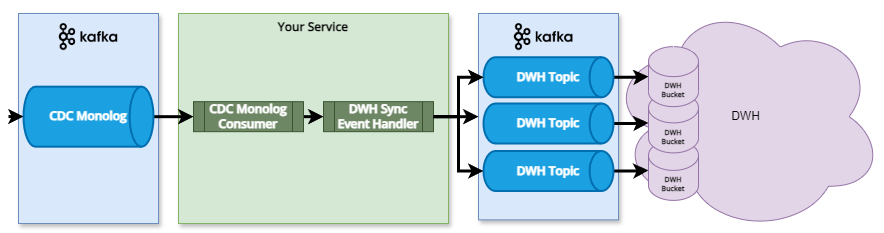

The diagram above was exported from draw.io. Its source (the exported page's mxGraphModel, read from the mxfile embedded in the PNG):
<mxGraphModel dx="989" dy="532" grid="1" gridSize="10" guides="1" tooltips="1" connect="1" arrows="1" fold="1" page="1" pageScale="1" pageWidth="2339" pageHeight="3300" math="0" shadow="0">
  <root>
    <mxCell id="0" />
    <mxCell id="1" parent="0" />
    <mxCell id="QG5nee8sPSbysZwbs0uP-78" value="DWH" style="ellipse;shape=cloud;whiteSpace=wrap;html=1;fillColor=#e1d5e7;strokeColor=#9673a6;" vertex="1" parent="1">
      <mxGeometry x="640" y="767.18" width="275" height="232" as="geometry" />
    </mxCell>
    <mxCell id="OdeK_fGVkx1VubAP2zL1-3" value="" style="rounded=0;whiteSpace=wrap;html=1;color=blue;strokeColor=#6c8ebf;shadow=1;verticalAlign=top;fillColor=#dae8fc;fontFamily=Open Sans;fontSource=https%3A%2F%2Ffonts.googleapis.com%2Fcss%3Ffamily%3DOpen%2BSans;fontStyle=1" parent="1" vertex="1">
      <mxGeometry x="510" y="780" width="140" height="206.37" as="geometry" />
    </mxCell>
    <mxCell id="jc7niEWh7HPiy8FLHW8Z-3" value="" style="rounded=0;whiteSpace=wrap;html=1;color=blue;strokeColor=#6c8ebf;shadow=1;verticalAlign=top;fillColor=#dae8fc;fontFamily=Open Sans;fontSource=https%3A%2F%2Ffonts.googleapis.com%2Fcss%3Ffamily%3DOpen%2BSans;fontStyle=1" parent="1" vertex="1">
      <mxGeometry x="50" y="780" width="140" height="210" as="geometry" />
    </mxCell>
    <mxCell id="VBdxwzj5qhL9x7UbV4Ei-27" value="Your Service" style="rounded=0;whiteSpace=wrap;html=1;shadow=1;strokeColor=#82b366;verticalAlign=top;fillColor=#d5e8d4;fontFamily=Open Sans;fontSource=https%3A%2F%2Ffonts.googleapis.com%2Fcss%3Ffamily%3DOpen%2BSans;fontStyle=1" parent="1" vertex="1">
      <mxGeometry x="210" y="780" width="270" height="210" as="geometry" />
    </mxCell>
    <mxCell id="OdeK_fGVkx1VubAP2zL1-6" style="edgeStyle=orthogonalEdgeStyle;rounded=0;orthogonalLoop=1;jettySize=auto;html=1;exitX=1;exitY=0.5;exitDx=0;exitDy=0;exitPerimeter=0;entryX=0;entryY=0.5;entryDx=0;entryDy=0;strokeWidth=3;fontFamily=Open Sans;fontSource=https%3A%2F%2Ffonts.googleapis.com%2Fcss%3Ffamily%3DOpen%2BSans;fontStyle=1" parent="1" source="VBdxwzj5qhL9x7UbV4Ei-13" target="VBdxwzj5qhL9x7UbV4Ei-18" edge="1">
      <mxGeometry relative="1" as="geometry" />
    </mxCell>
    <mxCell id="VBdxwzj5qhL9x7UbV4Ei-13" value="CDC Monolog" style="strokeWidth=2;html=1;shape=mxgraph.flowchart.direct_data;whiteSpace=wrap;align=center;fillColor=#1ba1e2;strokeColor=#006EAF;fontColor=#ffffff;fontFamily=Open Sans;fontSource=https%3A%2F%2Ffonts.googleapis.com%2Fcss%3Ffamily%3DOpen%2BSans;fontStyle=1" parent="1" vertex="1">
      <mxGeometry x="55" y="853.18" width="130" height="60" as="geometry" />
    </mxCell>
    <mxCell id="QG5nee8sPSbysZwbs0uP-49" style="edgeStyle=orthogonalEdgeStyle;rounded=0;orthogonalLoop=1;jettySize=auto;html=1;exitX=1;exitY=0.5;exitDx=0;exitDy=0;entryX=0;entryY=0.5;entryDx=0;entryDy=0;strokeWidth=3;" edge="1" parent="1" source="VBdxwzj5qhL9x7UbV4Ei-18" target="QG5nee8sPSbysZwbs0uP-48">
      <mxGeometry relative="1" as="geometry" />
    </mxCell>
    <mxCell id="VBdxwzj5qhL9x7UbV4Ei-18" value="CDC Monolog&lt;br&gt;Consumer" style="shape=process;whiteSpace=wrap;html=1;backgroundOutline=1;fillColor=#6d8764;fontColor=#ffffff;strokeColor=#3A5431;fontFamily=Open Sans;fontSource=https%3A%2F%2Ffonts.googleapis.com%2Fcss%3Ffamily%3DOpen%2BSans;fontStyle=1" parent="1" vertex="1">
      <mxGeometry x="225" y="868.18" width="110" height="30" as="geometry" />
    </mxCell>
    <mxCell id="QG5nee8sPSbysZwbs0uP-79" style="edgeStyle=orthogonalEdgeStyle;rounded=0;orthogonalLoop=1;jettySize=auto;html=1;strokeWidth=3;" edge="1" parent="1" source="OdeK_fGVkx1VubAP2zL1-4" target="QG5nee8sPSbysZwbs0uP-74">
      <mxGeometry relative="1" as="geometry" />
    </mxCell>
    <mxCell id="OdeK_fGVkx1VubAP2zL1-4" value="DWH Topic" style="strokeWidth=2;html=1;shape=mxgraph.flowchart.direct_data;whiteSpace=wrap;align=center;fillColor=#1ba1e2;fontColor=#ffffff;strokeColor=#006EAF;fontFamily=Open Sans;fontSource=https%3A%2F%2Ffonts.googleapis.com%2Fcss%3Ffamily%3DOpen%2BSans;fontStyle=1" parent="1" vertex="1">
      <mxGeometry x="515" y="823.75" width="130" height="40" as="geometry" />
    </mxCell>
    <mxCell id="OdeK_fGVkx1VubAP2zL1-9" value="" style="shape=image;verticalLabelPosition=bottom;labelBackgroundColor=default;verticalAlign=top;aspect=fixed;imageAspect=0;image=https://us.ovhcloud.com/sites/default/files/styles/text_media_horizontal/public/2021-09/ECX-1909_Hero_Kafka_600x400%402x-1.png;fontFamily=Open Sans;fontSource=https%3A%2F%2Ffonts.googleapis.com%2Fcss%3Ffamily%3DOpen%2BSans;fontStyle=1" parent="1" vertex="1">
      <mxGeometry x="540" y="790" width="70.46" height="27.25" as="geometry" />
    </mxCell>
    <mxCell id="OdeK_fGVkx1VubAP2zL1-10" value="" style="shape=image;verticalLabelPosition=bottom;labelBackgroundColor=default;verticalAlign=top;aspect=fixed;imageAspect=0;image=https://us.ovhcloud.com/sites/default/files/styles/text_media_horizontal/public/2021-09/ECX-1909_Hero_Kafka_600x400%402x-1.png;fontFamily=Open Sans;fontSource=https%3A%2F%2Ffonts.googleapis.com%2Fcss%3Ffamily%3DOpen%2BSans;fontStyle=1" parent="1" vertex="1">
      <mxGeometry x="84.76999999999998" y="790" width="70.46" height="27.25" as="geometry" />
    </mxCell>
    <mxCell id="QG5nee8sPSbysZwbs0uP-55" style="edgeStyle=orthogonalEdgeStyle;rounded=0;orthogonalLoop=1;jettySize=auto;html=1;entryX=0;entryY=0.5;entryDx=0;entryDy=0;strokeWidth=3;" edge="1" parent="1" source="QG5nee8sPSbysZwbs0uP-48" target="OdeK_fGVkx1VubAP2zL1-3">
      <mxGeometry relative="1" as="geometry" />
    </mxCell>
    <mxCell id="QG5nee8sPSbysZwbs0uP-48" value="DWH Sync&lt;br&gt;Event Handler" style="shape=process;whiteSpace=wrap;html=1;backgroundOutline=1;fillColor=#6d8764;fontColor=#ffffff;strokeColor=#3A5431;fontFamily=Open Sans;fontSource=https%3A%2F%2Ffonts.googleapis.com%2Fcss%3Ffamily%3DOpen%2BSans;fontStyle=1" vertex="1" parent="1">
      <mxGeometry x="355" y="868.18" width="110" height="30" as="geometry" />
    </mxCell>
    <mxCell id="QG5nee8sPSbysZwbs0uP-80" style="edgeStyle=orthogonalEdgeStyle;rounded=0;orthogonalLoop=1;jettySize=auto;html=1;strokeWidth=3;" edge="1" parent="1" source="QG5nee8sPSbysZwbs0uP-50" target="QG5nee8sPSbysZwbs0uP-76">
      <mxGeometry relative="1" as="geometry" />
    </mxCell>
    <mxCell id="QG5nee8sPSbysZwbs0uP-50" value="DWH Topic" style="strokeWidth=2;html=1;shape=mxgraph.flowchart.direct_data;whiteSpace=wrap;align=center;fillColor=#1ba1e2;fontColor=#ffffff;strokeColor=#006EAF;fontFamily=Open Sans;fontSource=https%3A%2F%2Ffonts.googleapis.com%2Fcss%3Ffamily%3DOpen%2BSans;fontStyle=1" vertex="1" parent="1">
      <mxGeometry x="515" y="870" width="130" height="40" as="geometry" />
    </mxCell>
    <mxCell id="QG5nee8sPSbysZwbs0uP-81" style="edgeStyle=orthogonalEdgeStyle;rounded=0;orthogonalLoop=1;jettySize=auto;html=1;strokeWidth=3;" edge="1" parent="1" source="QG5nee8sPSbysZwbs0uP-53" target="QG5nee8sPSbysZwbs0uP-77">
      <mxGeometry relative="1" as="geometry" />
    </mxCell>
    <mxCell id="QG5nee8sPSbysZwbs0uP-53" value="DWH Topic" style="strokeWidth=2;html=1;shape=mxgraph.flowchart.direct_data;whiteSpace=wrap;align=center;fillColor=#1ba1e2;fontColor=#ffffff;strokeColor=#006EAF;fontFamily=Open Sans;fontSource=https%3A%2F%2Ffonts.googleapis.com%2Fcss%3Ffamily%3DOpen%2BSans;fontStyle=1" vertex="1" parent="1">
      <mxGeometry x="515" y="917.5" width="130" height="40" as="geometry" />
    </mxCell>
    <mxCell id="QG5nee8sPSbysZwbs0uP-54" style="edgeStyle=orthogonalEdgeStyle;rounded=0;orthogonalLoop=1;jettySize=auto;html=1;entryX=0;entryY=0.5;entryDx=0;entryDy=0;entryPerimeter=0;strokeWidth=3;" edge="1" parent="1" source="QG5nee8sPSbysZwbs0uP-48" target="OdeK_fGVkx1VubAP2zL1-4">
      <mxGeometry relative="1" as="geometry" />
    </mxCell>
    <mxCell id="QG5nee8sPSbysZwbs0uP-56" style="edgeStyle=orthogonalEdgeStyle;rounded=0;orthogonalLoop=1;jettySize=auto;html=1;entryX=0;entryY=0.5;entryDx=0;entryDy=0;entryPerimeter=0;strokeWidth=3;" edge="1" parent="1" source="QG5nee8sPSbysZwbs0uP-48" target="QG5nee8sPSbysZwbs0uP-53">
      <mxGeometry relative="1" as="geometry" />
    </mxCell>
    <mxCell id="QG5nee8sPSbysZwbs0uP-70" value="" style="endArrow=classic;html=1;rounded=0;strokeWidth=3;" edge="1" parent="1">
      <mxGeometry width="50" height="50" relative="1" as="geometry">
        <mxPoint x="40" y="883.05" as="sourcePoint" />
        <mxPoint x="55" y="883.05" as="targetPoint" />
        <Array as="points">
          <mxPoint x="40" y="883.3" />
        </Array>
      </mxGeometry>
    </mxCell>
    <mxCell id="QG5nee8sPSbysZwbs0uP-77" value="DWH&lt;br style=&quot;font-size: 7px;&quot;&gt;Bucket" style="shape=cylinder3;whiteSpace=wrap;html=1;boundedLbl=1;backgroundOutline=1;size=15;fontSize=7;verticalAlign=bottom;fontFamily=Open Sans;fontSource=https%3A%2F%2Ffonts.googleapis.com%2Fcss%3Ffamily%3DOpen%2BSans;fontStyle=1;fillColor=#e1d5e7;strokeColor=#9673a6;" vertex="1" parent="1">
      <mxGeometry x="680" y="906.88" width="50" height="60" as="geometry" />
    </mxCell>
    <mxCell id="QG5nee8sPSbysZwbs0uP-76" value="DWH&lt;br style=&quot;font-size: 7px;&quot;&gt;Bucket" style="shape=cylinder3;whiteSpace=wrap;html=1;boundedLbl=1;backgroundOutline=1;size=15;fontSize=7;verticalAlign=bottom;fontFamily=Open Sans;fontSource=https%3A%2F%2Ffonts.googleapis.com%2Fcss%3Ffamily%3DOpen%2BSans;fontStyle=1;fillColor=#e1d5e7;strokeColor=#9673a6;" vertex="1" parent="1">
      <mxGeometry x="680" y="859.38" width="50" height="60" as="geometry" />
    </mxCell>
    <mxCell id="QG5nee8sPSbysZwbs0uP-74" value="DWH&lt;br style=&quot;font-size: 7px;&quot;&gt;Bucket" style="shape=cylinder3;whiteSpace=wrap;html=1;boundedLbl=1;backgroundOutline=1;size=15;fontSize=7;verticalAlign=bottom;fontFamily=Open Sans;fontSource=https%3A%2F%2Ffonts.googleapis.com%2Fcss%3Ffamily%3DOpen%2BSans;fontStyle=1;fillColor=#e1d5e7;strokeColor=#9673a6;" vertex="1" parent="1">
      <mxGeometry x="680" y="813.13" width="50" height="60" as="geometry" />
    </mxCell>
  </root>
</mxGraphModel>